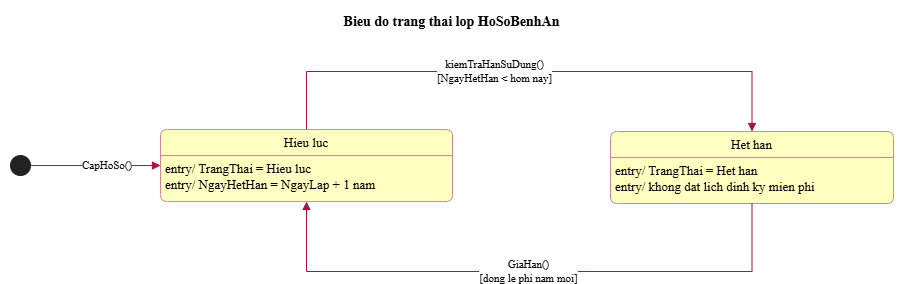

The diagram above was exported from draw.io. Its source (the exported page's mxGraphModel, read from the mxfile embedded in the PNG):
<mxGraphModel dx="2907" dy="1056" grid="1" gridSize="10" guides="1" tooltips="1" connect="1" arrows="1" fold="1" page="1" pageScale="1" pageWidth="827" pageHeight="1169" math="0" shadow="0">
  <root>
    <mxCell id="0" />
    <mxCell id="1" parent="0" />
    <UserObject label="" plantUmlData="{&#10;  &quot;data&quot;: &quot;@startuml 09_state_ho_so\nskinparam backgroundColor white\nskinparam defaultFontName \&quot;Times New Roman\&quot;\nskinparam defaultFontSize 13\nskinparam shadowing false\nskinparam roundCorner 14\nskinparam ArrowColor #A8123F\nskinparam ArrowThickness 1\nskinparam ArrowFontSize 11\nskinparam NoteBackgroundColor white\nskinparam NoteBorderColor #A8123F\nskinparam ActorBorderColor #A8123F\nskinparam ActorBackgroundColor white\nskinparam usecase {\n  BackgroundColor #FFFFC0\n  BorderColor #A8123F\n  BorderThickness 1.2\n  ArrowColor #A8123F\n}\nskinparam rectangle {\n  BackgroundColor #FFFFC0\n  BorderColor #A8123F\n}\nskinparam package {\n  BackgroundColor #FFFFC0\n  BorderColor #A8123F\n}\nskinparam class {\n  BackgroundColor #FFFFC0\n  BorderColor #A8123F\n  AttributeFontSize 12\n  FontStyle plain\n  StereotypeFontSize 10\n}\nskinparam classAttributeIconSize 0\nskinparam state {\n  BackgroundColor #FFFFC0\n  BorderColor #A8123F\n  StartColor black\n  EndColor black\n}\nskinparam activity {\n  BackgroundColor #FFFFC0\n  BorderColor #A8123F\n  DiamondBackgroundColor #FFFFC0\n  DiamondBorderColor #A8123F\n  BarColor black\n  StartColor black\n  EndColor black\n}\nskinparam sequence {\n  ArrowColor #A8123F\n  LifeLineBorderColor #A8123F\n  LifeLineBackgroundColor white\n  ParticipantBorderColor #A8123F\n  ParticipantBackgroundColor #FFFFC0\n  ActorBorderColor #A8123F\n  ActorBackgroundColor white\n  BoundaryBorderColor #A8123F\n  BoundaryBackgroundColor #FFFFC0\n  ControlBorderColor #A8123F\n  ControlBackgroundColor #FFFFC0\n  EntityBorderColor #A8123F\n  EntityBackgroundColor #FFFFC0\n  GroupBorderColor #6A6A6A\n  GroupBackgroundColor white\n  BoxBorderColor #A8123F\n  LifeLineBorderThickness 1\n}\ntitle Bieu do trang thai lop HoSoBenhAn\nleft to right direction\nhide empty description\nstate \&quot;Hieu luc\&quot; as A\nA : entry/ TrangThai = Hieu luc\nA : entry/ NgayHetHan = NgayLap + 1 nam\nstate \&quot;Het han\&quot; as B\nB : entry/ TrangThai = Het han\nB : entry/ khong dat lich dinh ky mien phi\n[*] --&gt; A : CapHoSo()\nA --&gt; B : kiemTraHanSuDung()\\n[NgayHetHan &lt; hom nay]\nB --&gt; A : GiaHan()\\n[dong le phi nam moi]\n@enduml&quot;,&#10;  &quot;config&quot;: null&#10;}" id="_0Ye5Hiu2wOlX6h6GHbA-279">
      <mxCell connectable="0" parent="1" style="group;transparentBounds=1;editIcon=1;lockedGroup=0;groupPadding=10;" vertex="1">
        <mxGeometry as="geometry" />
      </mxCell>
    </UserObject>
    <UserObject label="Hieu luc" plantUmlId="s_0" plantUmlBaseStyle="swimlane;collapsible=0;startSize=26;whiteSpace=wrap;align=center;html=1;fontSize=13;fontStyle=0;rounded=1;absoluteArcSize=1;arcSize=14;fillColor=#FFFFC0;swimlaneFillColor=#FFFFC0;strokeColor=#A8123F;strokeWidth=0.5;shadow=0;fontFamily=Times New Roman;" plantUmlBaseValue="Hieu luc" id="_0Ye5Hiu2wOlX6h6GHbA-280">
      <mxCell parent="_0Ye5Hiu2wOlX6h6GHbA-279" style="swimlane;collapsible=0;startSize=26;whiteSpace=wrap;align=center;html=1;fontSize=13;fontStyle=0;rounded=1;absoluteArcSize=1;arcSize=14;fillColor=#FFFFC0;swimlaneFillColor=#FFFFC0;strokeColor=#A8123F;strokeWidth=0.5;shadow=0;fontFamily=Times New Roman;" vertex="1">
        <mxGeometry height="72" width="292" x="30" y="1288.04" as="geometry" />
      </mxCell>
    </UserObject>
    <UserObject label="entry/ TrangThai = Hieu luc&#10;entry/ NgayHetHan = NgayLap + 1 nam" plantUmlId="sdesc_1" plantUmlBaseStyle="text;align=left;verticalAlign=top;spacingLeft=3;spacingTop=-1;whiteSpace=wrap;fillColor=none;strokeColor=none;html=1;fontSize=13;fontFamily=Times New Roman;" plantUmlBaseValue="entry/ TrangThai = Hieu luc&#10;entry/ NgayHetHan = NgayLap + 1 nam" id="_0Ye5Hiu2wOlX6h6GHbA-281">
      <mxCell parent="_0Ye5Hiu2wOlX6h6GHbA-280" style="text;align=left;verticalAlign=top;spacingLeft=3;spacingTop=-1;whiteSpace=wrap;fillColor=none;strokeColor=none;html=1;fontSize=13;fontFamily=Times New Roman;" vertex="1">
        <mxGeometry height="46" width="292" y="26" as="geometry" />
      </mxCell>
    </UserObject>
    <UserObject label="Het han" plantUmlId="s_2" plantUmlBaseStyle="swimlane;collapsible=0;startSize=26;whiteSpace=wrap;align=center;html=1;fontSize=13;fontStyle=0;rounded=1;absoluteArcSize=1;arcSize=14;fillColor=#FFFFC0;swimlaneFillColor=#FFFFC0;strokeColor=#A8123F;strokeWidth=0.5;shadow=0;fontFamily=Times New Roman;" plantUmlBaseValue="Het han" id="_0Ye5Hiu2wOlX6h6GHbA-282">
      <mxCell parent="_0Ye5Hiu2wOlX6h6GHbA-279" style="swimlane;collapsible=0;startSize=26;whiteSpace=wrap;align=center;html=1;fontSize=13;fontStyle=0;rounded=1;absoluteArcSize=1;arcSize=14;fillColor=#FFFFC0;swimlaneFillColor=#FFFFC0;strokeColor=#A8123F;strokeWidth=0.5;shadow=0;fontFamily=Times New Roman;" vertex="1">
        <mxGeometry height="72" width="283" x="480" y="1290" as="geometry" />
      </mxCell>
    </UserObject>
    <UserObject label="entry/ TrangThai = Het han&#10;entry/ khong dat lich dinh ky mien phi" plantUmlId="sdesc_3" plantUmlBaseStyle="text;align=left;verticalAlign=top;spacingLeft=3;spacingTop=-1;whiteSpace=wrap;fillColor=none;strokeColor=none;html=1;fontSize=13;fontFamily=Times New Roman;" plantUmlBaseValue="entry/ TrangThai = Het han&#10;entry/ khong dat lich dinh ky mien phi" id="_0Ye5Hiu2wOlX6h6GHbA-283">
      <mxCell parent="_0Ye5Hiu2wOlX6h6GHbA-282" style="text;align=left;verticalAlign=top;spacingLeft=3;spacingTop=-1;whiteSpace=wrap;fillColor=none;strokeColor=none;html=1;fontSize=13;fontFamily=Times New Roman;" vertex="1">
        <mxGeometry height="46" width="283" y="26" as="geometry" />
      </mxCell>
    </UserObject>
    <UserObject label="" plantUmlId="s_4" plantUmlBaseStyle="ellipse;fillColor=#222222;strokeColor=#222222;rounded=1;arcSize=14;absoluteArcSize=1;shadow=0;fontSize=13;fontFamily=Times New Roman;" plantUmlBaseValue="" id="_0Ye5Hiu2wOlX6h6GHbA-284">
      <mxCell parent="_0Ye5Hiu2wOlX6h6GHbA-279" style="ellipse;fillColor=#222222;strokeColor=#222222;rounded=1;arcSize=14;absoluteArcSize=1;shadow=0;fontSize=13;fontFamily=Times New Roman;" vertex="1">
        <mxGeometry height="20" width="20" x="-119.99999999999997" y="1314.04" as="geometry" />
      </mxCell>
    </UserObject>
    <UserObject label="CapHoSo()" plantUmlId="t_5" plantUmlBaseStyle="endArrow=block;endFill=1;strokeColor=#A8123F;fontColor=#000000;fontSize=11;html=1;rounded=0;strokeWidth=1;fontFamily=Times New Roman;labelPosition=right;align=left;curved=1;endSize=6;sourcePerimeterSpacing=0;targetPerimeterSpacing=0;" plantUmlBaseValue="CapHoSo()" id="_0Ye5Hiu2wOlX6h6GHbA-285">
      <mxCell edge="1" parent="_0Ye5Hiu2wOlX6h6GHbA-279" source="_0Ye5Hiu2wOlX6h6GHbA-284" style="endArrow=block;endFill=1;strokeColor=#A8123F;fontColor=#000000;fontSize=11;html=1;rounded=0;strokeWidth=1;fontFamily=Times New Roman;labelPosition=right;align=left;curved=1;endSize=6;sourcePerimeterSpacing=0;targetPerimeterSpacing=0;" target="_0Ye5Hiu2wOlX6h6GHbA-280">
        <mxGeometry relative="1" x="-0.2308" as="geometry">
          <mxPoint as="offset" />
          <mxPoint x="175.53" y="1204" as="sourcePoint" />
          <mxPoint x="176" y="1288.04" as="targetPoint" />
        </mxGeometry>
      </mxCell>
    </UserObject>
    <UserObject label="kiemTraHanSuDung()&#10;[NgayHetHan &lt; hom nay]" plantUmlId="t_6" plantUmlBaseStyle="endArrow=block;endFill=1;strokeColor=#A8123F;fontColor=#000000;fontSize=11;html=1;rounded=0;strokeWidth=1;fontFamily=Times New Roman;curved=1;endSize=6;sourcePerimeterSpacing=0;targetPerimeterSpacing=0;" plantUmlBaseValue="kiemTraHanSuDung()&#10;[NgayHetHan &lt; hom nay]" id="_0Ye5Hiu2wOlX6h6GHbA-286">
      <mxCell edge="1" parent="_0Ye5Hiu2wOlX6h6GHbA-279" source="_0Ye5Hiu2wOlX6h6GHbA-280" style="endArrow=block;endFill=1;strokeColor=#A8123F;fontColor=#000000;fontSize=11;html=1;rounded=0;strokeWidth=1;fontFamily=Times New Roman;endSize=6;sourcePerimeterSpacing=0;targetPerimeterSpacing=0;entryX=0.5;entryY=0;entryDx=0;entryDy=0;exitX=0.5;exitY=0;exitDx=0;exitDy=0;edgeStyle=orthogonalEdgeStyle;" target="_0Ye5Hiu2wOlX6h6GHbA-282">
        <mxGeometry relative="1" x="-0.1269" as="geometry">
          <Array as="points">
            <mxPoint x="176" y="1230" />
            <mxPoint x="621.5" y="1230" />
          </Array>
          <mxPoint x="127.32999999999998" y="1360.04" as="sourcePoint" />
          <mxPoint x="129.02" y="1466" as="targetPoint" />
        </mxGeometry>
      </mxCell>
    </UserObject>
    <UserObject label="GiaHan()&#10;[dong le phi nam moi]" plantUmlId="t_7" plantUmlBaseStyle="endArrow=block;endFill=1;strokeColor=#A8123F;fontColor=#000000;fontSize=11;html=1;rounded=0;strokeWidth=1;fontFamily=Times New Roman;curved=1;endSize=6;sourcePerimeterSpacing=0;targetPerimeterSpacing=0;" plantUmlBaseValue="GiaHan()&#10;[dong le phi nam moi]" id="_0Ye5Hiu2wOlX6h6GHbA-287">
      <mxCell edge="1" parent="_0Ye5Hiu2wOlX6h6GHbA-279" source="_0Ye5Hiu2wOlX6h6GHbA-282" style="endArrow=block;endFill=1;strokeColor=#A8123F;fontColor=#000000;fontSize=11;html=1;rounded=0;strokeWidth=1;fontFamily=Times New Roman;endSize=6;sourcePerimeterSpacing=0;targetPerimeterSpacing=0;exitX=0.5;exitY=1;exitDx=0;exitDy=0;entryX=0.5;entryY=1;entryDx=0;entryDy=0;edgeStyle=orthogonalEdgeStyle;" target="_0Ye5Hiu2wOlX6h6GHbA-280">
        <mxGeometry relative="1" as="geometry">
          <Array as="points">
            <mxPoint x="621.5" y="1430" />
            <mxPoint x="176" y="1430" />
          </Array>
          <mxPoint x="223.35" y="1466" as="sourcePoint" />
          <mxPoint x="224.67" y="1360.04" as="targetPoint" />
        </mxGeometry>
      </mxCell>
    </UserObject>
    <UserObject label="Bieu do trang thai lop HoSoBenhAn" plantUmlId="title_0" plantUmlBaseStyle="text;html=1;fillColor=none;strokeColor=none;fontSize=14;fontStyle=1;fontColor=#000000;align=center;verticalAlign=middle;whiteSpace=wrap;fontFamily=Times New Roman;" plantUmlBaseValue="Bieu do trang thai lop HoSoBenhAn" id="_0Ye5Hiu2wOlX6h6GHbA-288">
      <mxCell parent="_0Ye5Hiu2wOlX6h6GHbA-279" style="text;html=1;fillColor=none;strokeColor=none;fontSize=14;fontStyle=1;fontColor=#000000;align=center;verticalAlign=middle;whiteSpace=wrap;fontFamily=Times New Roman;" vertex="1">
        <mxGeometry height="24" width="263" x="190" y="1169" as="geometry" />
      </mxCell>
    </UserObject>
  </root>
</mxGraphModel>